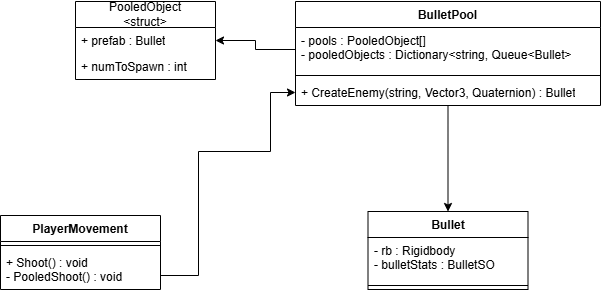

The diagram above was exported from draw.io. Its source (the exported page's mxGraphModel, read from the mxfile embedded in the PNG):
<mxGraphModel dx="1050" dy="557" grid="1" gridSize="10" guides="1" tooltips="1" connect="1" arrows="1" fold="1" page="1" pageScale="1" pageWidth="850" pageHeight="1100" math="0" shadow="0">
  <root>
    <mxCell id="0" />
    <mxCell id="1" parent="0" />
    <mxCell id="uYXV3UT6-Jd6oZ-uP-rL-18" style="edgeStyle=orthogonalEdgeStyle;rounded=0;orthogonalLoop=1;jettySize=auto;html=1;entryX=0.5;entryY=0;entryDx=0;entryDy=0;" edge="1" parent="1" source="uYXV3UT6-Jd6oZ-uP-rL-1" target="uYXV3UT6-Jd6oZ-uP-rL-5">
      <mxGeometry relative="1" as="geometry" />
    </mxCell>
    <mxCell id="uYXV3UT6-Jd6oZ-uP-rL-1" value="BulletPool" style="swimlane;fontStyle=1;align=center;verticalAlign=top;childLayout=stackLayout;horizontal=1;startSize=26;horizontalStack=0;resizeParent=1;resizeParentMax=0;resizeLast=0;collapsible=1;marginBottom=0;whiteSpace=wrap;html=1;" vertex="1" parent="1">
      <mxGeometry x="505" y="40" width="305" height="104" as="geometry" />
    </mxCell>
    <mxCell id="uYXV3UT6-Jd6oZ-uP-rL-2" value="- pools : PooledObject[]&lt;div&gt;- pooledObjects : Dictionary&amp;lt;string, Queue&amp;lt;Bullet&amp;gt;&lt;/div&gt;" style="text;strokeColor=none;fillColor=none;align=left;verticalAlign=top;spacingLeft=4;spacingRight=4;overflow=hidden;rotatable=0;points=[[0,0.5],[1,0.5]];portConstraint=eastwest;whiteSpace=wrap;html=1;" vertex="1" parent="uYXV3UT6-Jd6oZ-uP-rL-1">
      <mxGeometry y="26" width="305" height="44" as="geometry" />
    </mxCell>
    <mxCell id="uYXV3UT6-Jd6oZ-uP-rL-3" value="" style="line;strokeWidth=1;fillColor=none;align=left;verticalAlign=middle;spacingTop=-1;spacingLeft=3;spacingRight=3;rotatable=0;labelPosition=right;points=[];portConstraint=eastwest;strokeColor=inherit;" vertex="1" parent="uYXV3UT6-Jd6oZ-uP-rL-1">
      <mxGeometry y="70" width="305" height="8" as="geometry" />
    </mxCell>
    <mxCell id="uYXV3UT6-Jd6oZ-uP-rL-4" value="+ CreateEnemy(string, Vector3, Quaternion) : Bullet" style="text;strokeColor=none;fillColor=none;align=left;verticalAlign=top;spacingLeft=4;spacingRight=4;overflow=hidden;rotatable=0;points=[[0,0.5],[1,0.5]];portConstraint=eastwest;whiteSpace=wrap;html=1;" vertex="1" parent="uYXV3UT6-Jd6oZ-uP-rL-1">
      <mxGeometry y="78" width="305" height="26" as="geometry" />
    </mxCell>
    <mxCell id="uYXV3UT6-Jd6oZ-uP-rL-5" value="Bullet" style="swimlane;fontStyle=1;align=center;verticalAlign=top;childLayout=stackLayout;horizontal=1;startSize=26;horizontalStack=0;resizeParent=1;resizeParentMax=0;resizeLast=0;collapsible=1;marginBottom=0;whiteSpace=wrap;html=1;" vertex="1" parent="1">
      <mxGeometry x="577.5" y="250" width="160" height="78" as="geometry" />
    </mxCell>
    <mxCell id="uYXV3UT6-Jd6oZ-uP-rL-6" value="- rb : Rigidbody&lt;div&gt;- bulletStats : BulletSO&lt;/div&gt;" style="text;strokeColor=none;fillColor=none;align=left;verticalAlign=top;spacingLeft=4;spacingRight=4;overflow=hidden;rotatable=0;points=[[0,0.5],[1,0.5]];portConstraint=eastwest;whiteSpace=wrap;html=1;" vertex="1" parent="uYXV3UT6-Jd6oZ-uP-rL-5">
      <mxGeometry y="26" width="160" height="44" as="geometry" />
    </mxCell>
    <mxCell id="uYXV3UT6-Jd6oZ-uP-rL-7" value="" style="line;strokeWidth=1;fillColor=none;align=left;verticalAlign=middle;spacingTop=-1;spacingLeft=3;spacingRight=3;rotatable=0;labelPosition=right;points=[];portConstraint=eastwest;strokeColor=inherit;" vertex="1" parent="uYXV3UT6-Jd6oZ-uP-rL-5">
      <mxGeometry y="70" width="160" height="8" as="geometry" />
    </mxCell>
    <mxCell id="uYXV3UT6-Jd6oZ-uP-rL-9" value="PlayerMovement" style="swimlane;fontStyle=1;align=center;verticalAlign=top;childLayout=stackLayout;horizontal=1;startSize=26;horizontalStack=0;resizeParent=1;resizeParentMax=0;resizeLast=0;collapsible=1;marginBottom=0;whiteSpace=wrap;html=1;" vertex="1" parent="1">
      <mxGeometry x="210" y="254" width="160" height="74" as="geometry" />
    </mxCell>
    <mxCell id="uYXV3UT6-Jd6oZ-uP-rL-11" value="" style="line;strokeWidth=1;fillColor=none;align=left;verticalAlign=middle;spacingTop=-1;spacingLeft=3;spacingRight=3;rotatable=0;labelPosition=right;points=[];portConstraint=eastwest;strokeColor=inherit;" vertex="1" parent="uYXV3UT6-Jd6oZ-uP-rL-9">
      <mxGeometry y="26" width="160" height="8" as="geometry" />
    </mxCell>
    <mxCell id="uYXV3UT6-Jd6oZ-uP-rL-12" value="+ Shoot() : void&lt;div&gt;- PooledShoot() : void&lt;/div&gt;" style="text;strokeColor=none;fillColor=none;align=left;verticalAlign=top;spacingLeft=4;spacingRight=4;overflow=hidden;rotatable=0;points=[[0,0.5],[1,0.5]];portConstraint=eastwest;whiteSpace=wrap;html=1;" vertex="1" parent="uYXV3UT6-Jd6oZ-uP-rL-9">
      <mxGeometry y="34" width="160" height="40" as="geometry" />
    </mxCell>
    <mxCell id="uYXV3UT6-Jd6oZ-uP-rL-13" value="PooledObject&lt;div&gt;&amp;lt;struct&amp;gt;&lt;/div&gt;" style="swimlane;fontStyle=0;childLayout=stackLayout;horizontal=1;startSize=26;fillColor=none;horizontalStack=0;resizeParent=1;resizeParentMax=0;resizeLast=0;collapsible=1;marginBottom=0;whiteSpace=wrap;html=1;" vertex="1" parent="1">
      <mxGeometry x="285" y="40" width="140" height="78" as="geometry" />
    </mxCell>
    <mxCell id="uYXV3UT6-Jd6oZ-uP-rL-14" value="+ prefab : Bullet" style="text;strokeColor=none;fillColor=none;align=left;verticalAlign=top;spacingLeft=4;spacingRight=4;overflow=hidden;rotatable=0;points=[[0,0.5],[1,0.5]];portConstraint=eastwest;whiteSpace=wrap;html=1;" vertex="1" parent="uYXV3UT6-Jd6oZ-uP-rL-13">
      <mxGeometry y="26" width="140" height="26" as="geometry" />
    </mxCell>
    <mxCell id="uYXV3UT6-Jd6oZ-uP-rL-15" value="+ numToSpawn : int" style="text;strokeColor=none;fillColor=none;align=left;verticalAlign=top;spacingLeft=4;spacingRight=4;overflow=hidden;rotatable=0;points=[[0,0.5],[1,0.5]];portConstraint=eastwest;whiteSpace=wrap;html=1;" vertex="1" parent="uYXV3UT6-Jd6oZ-uP-rL-13">
      <mxGeometry y="52" width="140" height="26" as="geometry" />
    </mxCell>
    <mxCell id="uYXV3UT6-Jd6oZ-uP-rL-17" style="edgeStyle=orthogonalEdgeStyle;rounded=0;orthogonalLoop=1;jettySize=auto;html=1;entryX=1;entryY=0.5;entryDx=0;entryDy=0;" edge="1" parent="1" source="uYXV3UT6-Jd6oZ-uP-rL-2" target="uYXV3UT6-Jd6oZ-uP-rL-14">
      <mxGeometry relative="1" as="geometry" />
    </mxCell>
    <mxCell id="uYXV3UT6-Jd6oZ-uP-rL-19" style="edgeStyle=orthogonalEdgeStyle;rounded=0;orthogonalLoop=1;jettySize=auto;html=1;entryX=0;entryY=0.5;entryDx=0;entryDy=0;" edge="1" parent="1" source="uYXV3UT6-Jd6oZ-uP-rL-12" target="uYXV3UT6-Jd6oZ-uP-rL-4">
      <mxGeometry relative="1" as="geometry">
        <Array as="points">
          <mxPoint x="408" y="314" />
          <mxPoint x="408" y="190" />
          <mxPoint x="480" y="190" />
          <mxPoint x="480" y="131" />
        </Array>
      </mxGeometry>
    </mxCell>
  </root>
</mxGraphModel>